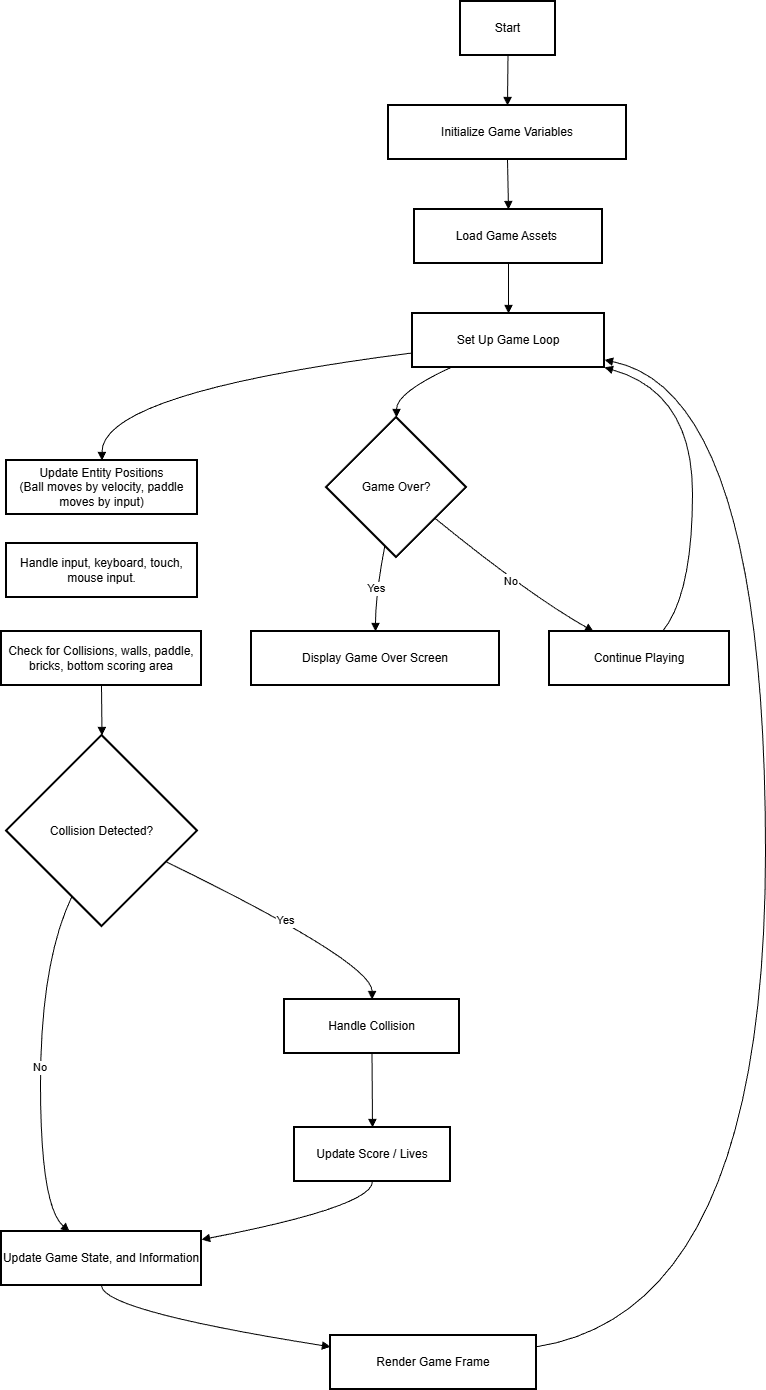

The diagram above was exported from draw.io. Its source (the exported page's mxGraphModel, read from the mxfile embedded in the PNG):
<mxGraphModel dx="1418" dy="788" grid="1" gridSize="10" guides="1" tooltips="1" connect="1" arrows="1" fold="1" page="1" pageScale="1" pageWidth="850" pageHeight="1100" math="0" shadow="0">
  <root>
    <mxCell id="0" />
    <mxCell id="1" parent="0" />
    <mxCell id="2" parent="1" style="whiteSpace=wrap;strokeWidth=2;" value="Start" vertex="1">
      <mxGeometry height="54" width="95" x="467" y="8" as="geometry" />
    </mxCell>
    <mxCell id="3" parent="1" style="whiteSpace=wrap;strokeWidth=2;" value="Initialize Game Variables" vertex="1">
      <mxGeometry height="54" width="238" x="395" y="112" as="geometry" />
    </mxCell>
    <mxCell id="4" parent="1" style="whiteSpace=wrap;strokeWidth=2;" value="Load Game Assets " vertex="1">
      <mxGeometry height="54" width="188" x="421" y="216" as="geometry" />
    </mxCell>
    <mxCell id="5" parent="1" style="whiteSpace=wrap;strokeWidth=2;" value="Set Up Game Loop" vertex="1">
      <mxGeometry height="54" width="192" x="419" y="320" as="geometry" />
    </mxCell>
    <mxCell id="6" parent="1" style="whiteSpace=wrap;strokeWidth=2;" value="Update Entity Positions&#10;(Ball moves by velocity, paddle moves by input)" vertex="1">
      <mxGeometry height="54" width="191" x="13" y="467" as="geometry" />
    </mxCell>
    <mxCell id="7" parent="1" style="whiteSpace=wrap;strokeWidth=2;" value="Check for Collisions, walls, paddle, bricks, bottom scoring area" vertex="1">
      <mxGeometry height="54" width="200" x="8" y="638" as="geometry" />
    </mxCell>
    <mxCell id="8" parent="1" style="rhombus;strokeWidth=2;whiteSpace=wrap;" value="Collision Detected?" vertex="1">
      <mxGeometry height="191" width="191" x="13" y="742" as="geometry" />
    </mxCell>
    <mxCell id="9" parent="1" style="whiteSpace=wrap;strokeWidth=2;" value="Handle Collision" vertex="1">
      <mxGeometry height="54" width="175" x="291" y="1006" as="geometry" />
    </mxCell>
    <mxCell id="10" parent="1" style="whiteSpace=wrap;strokeWidth=2;" value="Update Game State, and Information" vertex="1">
      <mxGeometry height="54" width="200" x="8" y="1238" as="geometry" />
    </mxCell>
    <mxCell id="11" parent="1" style="whiteSpace=wrap;strokeWidth=2;" value="Update Score / Lives" vertex="1">
      <mxGeometry height="54" width="156" x="301" y="1134" as="geometry" />
    </mxCell>
    <mxCell id="12" parent="1" style="whiteSpace=wrap;strokeWidth=2;" value="Render Game Frame" vertex="1">
      <mxGeometry height="54" width="206" x="337" y="1342" as="geometry" />
    </mxCell>
    <mxCell id="13" parent="1" style="rhombus;strokeWidth=2;whiteSpace=wrap;" value="Game Over?" vertex="1">
      <mxGeometry height="140" width="140" x="333" y="424" as="geometry" />
    </mxCell>
    <mxCell id="14" parent="1" style="whiteSpace=wrap;strokeWidth=2;" value="Display Game Over Screen" vertex="1">
      <mxGeometry height="54" width="248" x="258" y="638" as="geometry" />
    </mxCell>
    <mxCell id="15" parent="1" style="whiteSpace=wrap;strokeWidth=2;" value="Continue Playing" vertex="1">
      <mxGeometry height="54" width="180" x="556" y="638" as="geometry" />
    </mxCell>
    <mxCell id="16" edge="1" parent="1" source="2" style="curved=1;startArrow=none;endArrow=block;exitX=0.5;exitY=1;entryX=0.5;entryY=0;" target="3" value="">
      <mxGeometry relative="1" as="geometry">
        <Array as="points" />
      </mxGeometry>
    </mxCell>
    <mxCell id="17" edge="1" parent="1" source="3" style="curved=1;startArrow=none;endArrow=block;exitX=0.5;exitY=1;entryX=0.5;entryY=0;" target="4" value="">
      <mxGeometry relative="1" as="geometry">
        <Array as="points" />
      </mxGeometry>
    </mxCell>
    <mxCell id="18" edge="1" parent="1" source="4" style="curved=1;startArrow=none;endArrow=block;exitX=0.5;exitY=1;entryX=0.5;entryY=0;" target="5" value="">
      <mxGeometry relative="1" as="geometry">
        <Array as="points" />
      </mxGeometry>
    </mxCell>
    <mxCell id="19" edge="1" parent="1" source="5" style="curved=1;startArrow=none;endArrow=block;exitX=0;exitY=0.73;entryX=0.5;entryY=0;" target="6" value="">
      <mxGeometry relative="1" as="geometry">
        <Array as="points">
          <mxPoint x="108" y="399" />
        </Array>
      </mxGeometry>
    </mxCell>
    <mxCell id="21" edge="1" parent="1" source="7" style="curved=1;startArrow=none;endArrow=block;exitX=0.5;exitY=0.99;entryX=0.5;entryY=0;" target="8" value="">
      <mxGeometry relative="1" as="geometry">
        <Array as="points" />
      </mxGeometry>
    </mxCell>
    <mxCell id="22" edge="1" parent="1" source="8" style="curved=1;startArrow=none;endArrow=block;exitX=1;exitY=0.74;entryX=0.5;entryY=0;" target="9" value="Yes">
      <mxGeometry relative="1" as="geometry">
        <Array as="points">
          <mxPoint x="379" y="969" />
        </Array>
      </mxGeometry>
    </mxCell>
    <mxCell id="23" edge="1" parent="1" source="8" style="curved=1;startArrow=none;endArrow=block;exitX=0.27;exitY=1;entryX=0.34;entryY=0;" target="10" value="No">
      <mxGeometry relative="1" as="geometry">
        <Array as="points">
          <mxPoint x="47" y="969" />
          <mxPoint x="47" y="1213" />
        </Array>
      </mxGeometry>
    </mxCell>
    <mxCell id="24" edge="1" parent="1" source="9" style="curved=1;startArrow=none;endArrow=block;exitX=0.5;exitY=1;entryX=0.5;entryY=0;" target="11" value="">
      <mxGeometry relative="1" as="geometry">
        <Array as="points" />
      </mxGeometry>
    </mxCell>
    <mxCell id="25" edge="1" parent="1" source="11" style="curved=1;startArrow=none;endArrow=block;exitX=0.5;exitY=1;entryX=1;entryY=0.15;" target="10" value="">
      <mxGeometry relative="1" as="geometry">
        <Array as="points">
          <mxPoint x="379" y="1213" />
        </Array>
      </mxGeometry>
    </mxCell>
    <mxCell id="26" edge="1" parent="1" source="10" style="curved=1;startArrow=none;endArrow=block;exitX=0.5;exitY=1;entryX=0;entryY=0.21;" target="12" value="">
      <mxGeometry relative="1" as="geometry">
        <Array as="points">
          <mxPoint x="108" y="1317" />
        </Array>
      </mxGeometry>
    </mxCell>
    <mxCell id="27" edge="1" parent="1" source="12" style="curved=1;startArrow=none;endArrow=block;exitX=1;exitY=0.21;entryX=1;entryY=0.86;" target="5" value="">
      <mxGeometry relative="1" as="geometry">
        <Array as="points">
          <mxPoint x="772" y="1317" />
          <mxPoint x="772" y="399" />
        </Array>
      </mxGeometry>
    </mxCell>
    <mxCell id="28" edge="1" parent="1" source="5" style="curved=1;startArrow=none;endArrow=block;exitX=0.2;exitY=1;entryX=0.5;entryY=0;" target="13" value="">
      <mxGeometry relative="1" as="geometry">
        <Array as="points">
          <mxPoint x="403" y="399" />
        </Array>
      </mxGeometry>
    </mxCell>
    <mxCell id="29" edge="1" parent="1" source="13" style="curved=1;startArrow=none;endArrow=block;exitX=0.4;exitY=1;entryX=0.5;entryY=-0.01;" target="14" value="Yes">
      <mxGeometry relative="1" as="geometry">
        <Array as="points">
          <mxPoint x="382" y="601" />
        </Array>
      </mxGeometry>
    </mxCell>
    <mxCell id="30" edge="1" parent="1" source="13" style="curved=1;startArrow=none;endArrow=block;exitX=1;exitY=0.9;entryX=0.24;entryY=-0.01;" target="15" value="No">
      <mxGeometry relative="1" as="geometry">
        <Array as="points">
          <mxPoint x="535" y="601" />
        </Array>
      </mxGeometry>
    </mxCell>
    <mxCell id="31" edge="1" parent="1" source="15" style="curved=1;startArrow=none;endArrow=block;exitX=0.63;exitY=-0.01;entryX=1;entryY=1;" target="5" value="">
      <mxGeometry relative="1" as="geometry">
        <Array as="points">
          <mxPoint x="699" y="601" />
          <mxPoint x="699" y="399" />
        </Array>
      </mxGeometry>
    </mxCell>
    <mxCell id="BzZuk4efuIERZNjUacXy-31" parent="1" style="whiteSpace=wrap;strokeWidth=2;" value="Handle input, keyboard, touch, mouse input." vertex="1">
      <mxGeometry height="54" width="191" x="13" y="550" as="geometry" />
    </mxCell>
  </root>
</mxGraphModel>